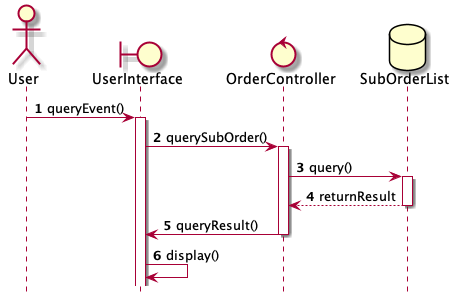

The diagram above was rendered by PlantUML. Its source (embedded in the PNG):
@startuml
	hide footbox 

	actor User as act
	boundary UserInterface as bou
	control OrderController as con
	database SubOrderList as db

	autonumber
	act -> bou : queryEvent()
	activate bou

	bou -> con : querySubOrder()
	activate con

	con -> db :  query()
	activate db

	db --> con : returnResult
	deactivate db

	con -> bou : queryResult()
	deactivate con

	bou -> bou : display()

@enduml